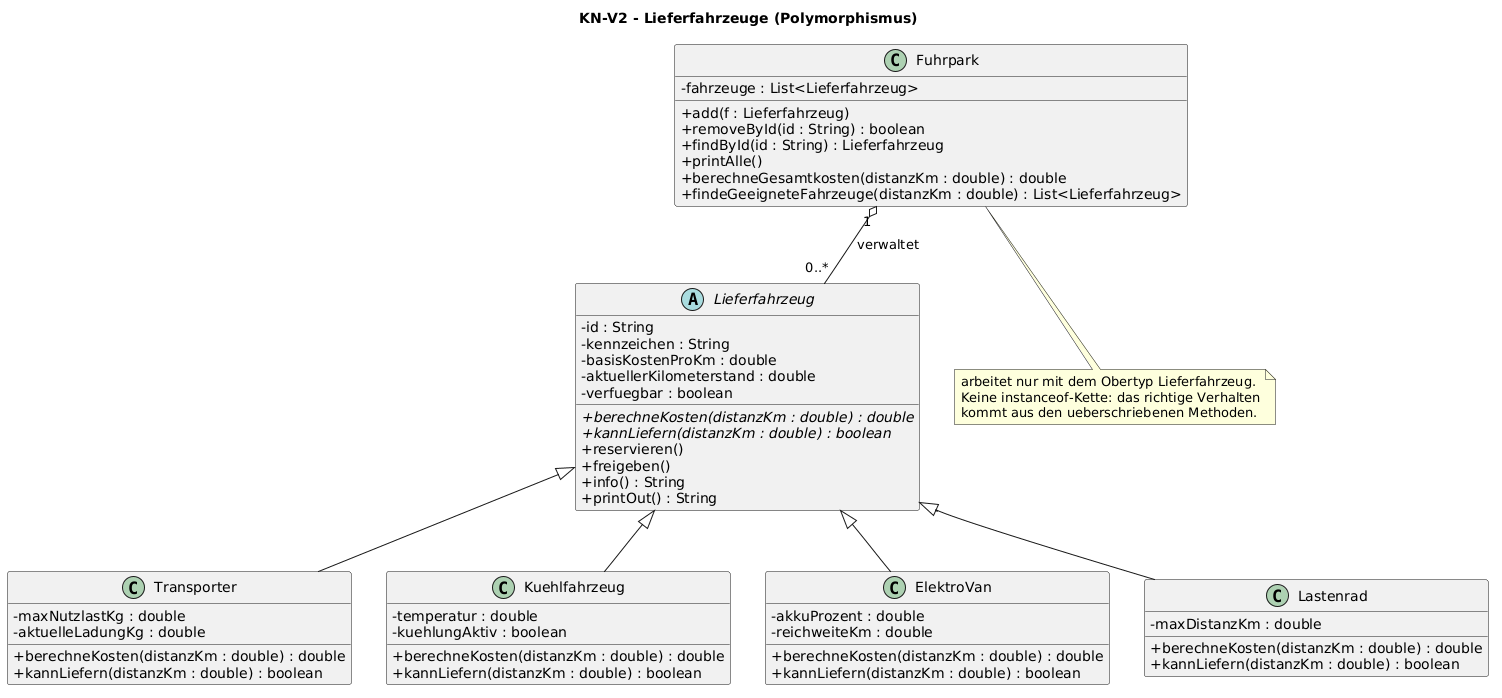

The diagram above was rendered by PlantUML. Its source (embedded in the PNG):
@startuml
title KN-V2 - Lieferfahrzeuge (Polymorphismus)

skinparam classAttributeIconSize 0

abstract class Lieferfahrzeug {
  - id : String
  - kennzeichen : String
  - basisKostenProKm : double
  - aktuellerKilometerstand : double
  - verfuegbar : boolean
  + {abstract} berechneKosten(distanzKm : double) : double
  + {abstract} kannLiefern(distanzKm : double) : boolean
  + reservieren()
  + freigeben()
  + info() : String
  + printOut() : String
}

class Transporter {
  - maxNutzlastKg : double
  - aktuelleLadungKg : double
  + berechneKosten(distanzKm : double) : double
  + kannLiefern(distanzKm : double) : boolean
}

class Kuehlfahrzeug {
  - temperatur : double
  - kuehlungAktiv : boolean
  + berechneKosten(distanzKm : double) : double
  + kannLiefern(distanzKm : double) : boolean
}

class ElektroVan {
  - akkuProzent : double
  - reichweiteKm : double
  + berechneKosten(distanzKm : double) : double
  + kannLiefern(distanzKm : double) : boolean
}

class Lastenrad {
  - maxDistanzKm : double
  + berechneKosten(distanzKm : double) : double
  + kannLiefern(distanzKm : double) : boolean
}

class Fuhrpark {
  - fahrzeuge : List<Lieferfahrzeug>
  + add(f : Lieferfahrzeug)
  + removeById(id : String) : boolean
  + findById(id : String) : Lieferfahrzeug
  + printAlle()
  + berechneGesamtkosten(distanzKm : double) : double
  + findeGeeigneteFahrzeuge(distanzKm : double) : List<Lieferfahrzeug>
}

Lieferfahrzeug <|-- Transporter
Lieferfahrzeug <|-- Kuehlfahrzeug
Lieferfahrzeug <|-- ElektroVan
Lieferfahrzeug <|-- Lastenrad
Fuhrpark "1" o-- "0..*" Lieferfahrzeug : verwaltet

note bottom of Fuhrpark
  arbeitet nur mit dem Obertyp Lieferfahrzeug.
  Keine instanceof-Kette: das richtige Verhalten
  kommt aus den ueberschriebenen Methoden.
end note
@enduml